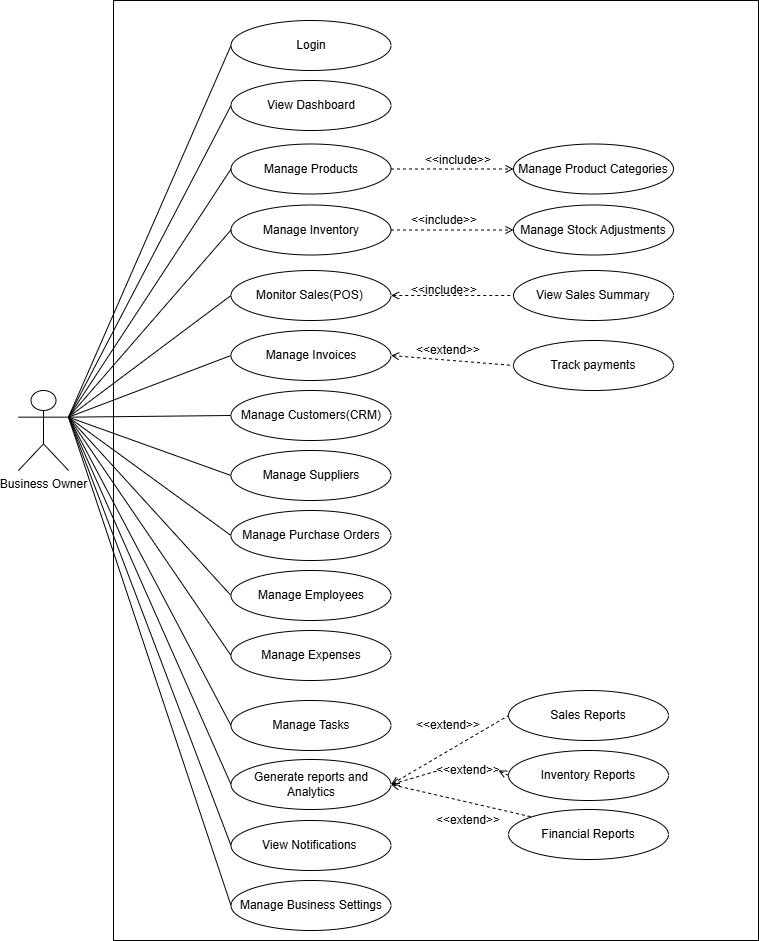

The diagram above was exported from draw.io. Its source (the exported page's mxGraphModel, read from the mxfile embedded in the PNG):
<mxGraphModel dx="690" dy="537" grid="1" gridSize="10" guides="1" tooltips="1" connect="1" arrows="1" fold="1" page="1" pageScale="1" pageWidth="827" pageHeight="1169" math="0" shadow="0">
  <root>
    <mxCell id="0" />
    <mxCell id="1" parent="0" />
    <mxCell id="cMTdIxxWSaLU8N86xYTb-1" parent="1" style="rounded=0;whiteSpace=wrap;html=1;fillColor=none;fontSize=12;" value="" vertex="1">
      <mxGeometry height="940" width="645" x="245" y="410" as="geometry" />
    </mxCell>
    <mxCell id="cMTdIxxWSaLU8N86xYTb-2" parent="1" style="shape=umlActor;verticalLabelPosition=bottom;verticalAlign=top;html=1;outlineConnect=0;fontSize=12;" value="Business Owner" vertex="1">
      <mxGeometry height="80" width="50" x="150" y="800" as="geometry" />
    </mxCell>
    <mxCell id="cMTdIxxWSaLU8N86xYTb-3" parent="1" style="ellipse;whiteSpace=wrap;html=1;fontSize=12;" value="&lt;span&gt;View Dashboard&lt;/span&gt;" vertex="1">
      <mxGeometry height="50" width="160" x="362.5" y="490" as="geometry" />
    </mxCell>
    <mxCell id="cMTdIxxWSaLU8N86xYTb-4" parent="1" style="ellipse;whiteSpace=wrap;html=1;fontSize=12;" value="&lt;font&gt;Manage Products&lt;/font&gt;" vertex="1">
      <mxGeometry height="50" width="160" x="362.5" y="553.5" as="geometry" />
    </mxCell>
    <mxCell id="cMTdIxxWSaLU8N86xYTb-5" parent="1" style="ellipse;whiteSpace=wrap;html=1;fontSize=12;" value="&lt;span&gt;Manage Inventory&lt;/span&gt;" vertex="1">
      <mxGeometry height="50" width="160" x="362.5" y="614.5" as="geometry" />
    </mxCell>
    <mxCell id="cMTdIxxWSaLU8N86xYTb-6" parent="1" style="ellipse;whiteSpace=wrap;html=1;fontSize=12;" value="Monitor Sales(POS)&amp;nbsp;" vertex="1">
      <mxGeometry height="50" width="160" x="362.5" y="680" as="geometry" />
    </mxCell>
    <mxCell id="cMTdIxxWSaLU8N86xYTb-7" parent="1" style="ellipse;whiteSpace=wrap;html=1;fontSize=12;" value="Manage Invoices" vertex="1">
      <mxGeometry height="50" width="160" x="362.5" y="740" as="geometry" />
    </mxCell>
    <mxCell id="cMTdIxxWSaLU8N86xYTb-8" edge="1" parent="1" source="cMTdIxxWSaLU8N86xYTb-2" style="endArrow=none;html=1;rounded=0;exitX=1;exitY=0.3333333333333333;exitDx=0;exitDy=0;exitPerimeter=0;entryX=0;entryY=0.5;entryDx=0;entryDy=0;fontSize=12;" target="cMTdIxxWSaLU8N86xYTb-4" value="">
      <mxGeometry height="50" relative="1" width="50" as="geometry">
        <mxPoint x="440" y="620" as="sourcePoint" />
        <mxPoint x="490" y="570" as="targetPoint" />
      </mxGeometry>
    </mxCell>
    <mxCell id="cMTdIxxWSaLU8N86xYTb-9" edge="1" parent="1" source="cMTdIxxWSaLU8N86xYTb-2" style="endArrow=none;html=1;rounded=0;entryX=0;entryY=0.5;entryDx=0;entryDy=0;exitX=1;exitY=0.3333333333333333;exitDx=0;exitDy=0;exitPerimeter=0;fontSize=12;" target="cMTdIxxWSaLU8N86xYTb-3" value="">
      <mxGeometry height="50" relative="1" width="50" as="geometry">
        <mxPoint x="250" y="590" as="sourcePoint" />
        <mxPoint x="490" y="570" as="targetPoint" />
      </mxGeometry>
    </mxCell>
    <mxCell id="cMTdIxxWSaLU8N86xYTb-10" edge="1" parent="1" source="cMTdIxxWSaLU8N86xYTb-7" style="endArrow=none;html=1;rounded=0;entryX=1;entryY=0.3333333333333333;entryDx=0;entryDy=0;entryPerimeter=0;exitX=0;exitY=0.5;exitDx=0;exitDy=0;fontSize=12;" target="cMTdIxxWSaLU8N86xYTb-2" value="">
      <mxGeometry height="50" relative="1" width="50" as="geometry">
        <mxPoint x="440" y="620" as="sourcePoint" />
        <mxPoint x="490" y="570" as="targetPoint" />
      </mxGeometry>
    </mxCell>
    <mxCell id="cMTdIxxWSaLU8N86xYTb-11" edge="1" parent="1" source="cMTdIxxWSaLU8N86xYTb-6" style="endArrow=none;html=1;rounded=0;entryX=1;entryY=0.3333333333333333;entryDx=0;entryDy=0;entryPerimeter=0;exitX=0;exitY=0.5;exitDx=0;exitDy=0;fontSize=12;" target="cMTdIxxWSaLU8N86xYTb-2" value="">
      <mxGeometry height="50" relative="1" width="50" as="geometry">
        <mxPoint x="440" y="620" as="sourcePoint" />
        <mxPoint x="490" y="570" as="targetPoint" />
      </mxGeometry>
    </mxCell>
    <mxCell id="cMTdIxxWSaLU8N86xYTb-12" edge="1" parent="1" source="cMTdIxxWSaLU8N86xYTb-2" style="endArrow=none;html=1;rounded=0;exitX=1;exitY=0.3333333333333333;exitDx=0;exitDy=0;exitPerimeter=0;entryX=0;entryY=0.5;entryDx=0;entryDy=0;fontSize=12;" target="cMTdIxxWSaLU8N86xYTb-5" value="">
      <mxGeometry height="50" relative="1" width="50" as="geometry">
        <mxPoint x="440" y="620" as="sourcePoint" />
        <mxPoint x="490" y="570" as="targetPoint" />
      </mxGeometry>
    </mxCell>
    <mxCell id="cMTdIxxWSaLU8N86xYTb-13" parent="1" style="ellipse;whiteSpace=wrap;html=1;fontSize=12;" value="Manage Stock Adjustments" vertex="1">
      <mxGeometry height="50" width="160" x="645" y="614.5" as="geometry" />
    </mxCell>
    <mxCell id="cMTdIxxWSaLU8N86xYTb-14" edge="1" parent="1" source="cMTdIxxWSaLU8N86xYTb-5" style="endArrow=open;dashed=1;html=1;rounded=0;entryX=0;entryY=0.5;entryDx=0;entryDy=0;exitX=1;exitY=0.5;exitDx=0;exitDy=0;fontSize=12;endFill=0;startArrow=none;startFill=0;" target="cMTdIxxWSaLU8N86xYTb-13" value="">
      <mxGeometry height="50" relative="1" width="50" as="geometry">
        <mxPoint x="440" y="620" as="sourcePoint" />
        <mxPoint x="490" y="570" as="targetPoint" />
      </mxGeometry>
    </mxCell>
    <mxCell id="cMTdIxxWSaLU8N86xYTb-15" parent="1" style="text;html=1;whiteSpace=wrap;strokeColor=none;fillColor=none;align=center;verticalAlign=middle;rounded=0;fontSize=12;" value="&amp;lt;&amp;lt;include&amp;gt;&amp;gt;" vertex="1">
      <mxGeometry height="30" width="60" x="546" y="614.5" as="geometry" />
    </mxCell>
    <mxCell id="cMTdIxxWSaLU8N86xYTb-16" parent="1" style="ellipse;whiteSpace=wrap;html=1;fontSize=12;" value="Manage Customers(CRM)" vertex="1">
      <mxGeometry height="50" width="160" x="362.5" y="800" as="geometry" />
    </mxCell>
    <mxCell id="cMTdIxxWSaLU8N86xYTb-17" parent="1" style="ellipse;whiteSpace=wrap;html=1;fontSize=12;" value="Manage Product Categories" vertex="1">
      <mxGeometry height="50" width="160" x="645" y="553.5" as="geometry" />
    </mxCell>
    <mxCell id="cMTdIxxWSaLU8N86xYTb-18" parent="1" style="ellipse;whiteSpace=wrap;html=1;fontSize=12;" value="View Sales Summary" vertex="1">
      <mxGeometry height="50" width="160" x="645" y="680" as="geometry" />
    </mxCell>
    <mxCell id="cMTdIxxWSaLU8N86xYTb-19" parent="1" style="ellipse;whiteSpace=wrap;html=1;fontSize=12;" value="Track payments" vertex="1">
      <mxGeometry height="50" width="160" x="645" y="750" as="geometry" />
    </mxCell>
    <mxCell id="cMTdIxxWSaLU8N86xYTb-20" edge="1" parent="1" source="cMTdIxxWSaLU8N86xYTb-4" style="endArrow=open;dashed=1;html=1;rounded=0;entryX=0;entryY=0.5;entryDx=0;entryDy=0;exitX=1;exitY=0.5;exitDx=0;exitDy=0;fontSize=12;endFill=0;startArrow=none;startFill=0;" target="cMTdIxxWSaLU8N86xYTb-17" value="">
      <mxGeometry height="50" relative="1" width="50" as="geometry">
        <mxPoint x="480" y="660" as="sourcePoint" />
        <mxPoint x="580" y="660" as="targetPoint" />
      </mxGeometry>
    </mxCell>
    <mxCell id="cMTdIxxWSaLU8N86xYTb-21" edge="1" parent="1" source="cMTdIxxWSaLU8N86xYTb-6" style="endArrow=none;dashed=1;html=1;rounded=0;entryX=0;entryY=0.5;entryDx=0;entryDy=0;exitX=1;exitY=0.5;exitDx=0;exitDy=0;fontSize=12;endFill=0;startArrow=open;startFill=0;" target="cMTdIxxWSaLU8N86xYTb-18" value="">
      <mxGeometry height="50" relative="1" width="50" as="geometry">
        <mxPoint x="626" y="735" as="sourcePoint" />
        <mxPoint x="560" y="810" as="targetPoint" />
      </mxGeometry>
    </mxCell>
    <mxCell id="cMTdIxxWSaLU8N86xYTb-22" edge="1" parent="1" source="cMTdIxxWSaLU8N86xYTb-7" style="endArrow=none;dashed=1;html=1;rounded=0;entryX=0;entryY=0.5;entryDx=0;entryDy=0;fontSize=12;startArrow=open;startFill=0;exitX=1;exitY=0.5;exitDx=0;exitDy=0;" target="cMTdIxxWSaLU8N86xYTb-19" value="">
      <mxGeometry height="50" relative="1" width="50" as="geometry">
        <mxPoint x="460" y="875" as="sourcePoint" />
        <mxPoint x="550" y="940" as="targetPoint" />
      </mxGeometry>
    </mxCell>
    <mxCell id="cMTdIxxWSaLU8N86xYTb-23" parent="1" style="text;html=1;whiteSpace=wrap;strokeColor=none;fillColor=none;align=center;verticalAlign=middle;rounded=0;fontSize=12;" value="&amp;lt;&amp;lt;include&amp;gt;&amp;gt;" vertex="1">
      <mxGeometry height="30" width="60" x="560" y="555" as="geometry" />
    </mxCell>
    <mxCell id="cMTdIxxWSaLU8N86xYTb-24" parent="1" style="text;html=1;whiteSpace=wrap;strokeColor=none;fillColor=none;align=center;verticalAlign=middle;rounded=0;fontSize=12;" value="&lt;span class=&quot;math-inline&quot; data-math=&quot;\xrightarrow{\text{&amp;lt;&amp;lt;extend&amp;gt;&amp;gt;}}&quot; data-index-in-node=&quot;24&quot; style=&quot;font-family: &amp;quot;Google Sans Text&amp;quot;, sans-serif !important; line-height: 1.15 !important; margin-top: 0px !important; margin-left: 0px !important; margin-right: 0px !important;&quot;&gt;&amp;lt;&amp;lt;extend&lt;/span&gt;&amp;gt;&amp;gt;" vertex="1">
      <mxGeometry height="40" width="60" x="550" y="740" as="geometry" />
    </mxCell>
    <mxCell id="cMTdIxxWSaLU8N86xYTb-25" edge="1" parent="1" source="cMTdIxxWSaLU8N86xYTb-16" style="endArrow=none;html=1;rounded=0;exitX=0;exitY=0.5;exitDx=0;exitDy=0;entryX=1;entryY=0.3333333333333333;entryDx=0;entryDy=0;entryPerimeter=0;fontSize=12;" target="cMTdIxxWSaLU8N86xYTb-2" value="">
      <mxGeometry height="50" relative="1" width="50" as="geometry">
        <mxPoint x="470" y="700" as="sourcePoint" />
        <mxPoint x="240" y="600" as="targetPoint" />
      </mxGeometry>
    </mxCell>
    <mxCell id="cMTdIxxWSaLU8N86xYTb-26" parent="1" style="text;html=1;whiteSpace=wrap;strokeColor=none;fillColor=none;align=center;verticalAlign=middle;rounded=0;fontSize=12;" value="&amp;lt;&amp;lt;include&amp;gt;&amp;gt;" vertex="1">
      <mxGeometry height="40" width="60" x="546" y="680" as="geometry" />
    </mxCell>
    <mxCell id="cMTdIxxWSaLU8N86xYTb-27" parent="1" style="ellipse;whiteSpace=wrap;html=1;fontSize=12;" value="Login" vertex="1">
      <mxGeometry height="50" width="160" x="362.5" y="430" as="geometry" />
    </mxCell>
    <mxCell id="cMTdIxxWSaLU8N86xYTb-28" edge="1" parent="1" source="cMTdIxxWSaLU8N86xYTb-2" style="endArrow=none;html=1;rounded=0;exitX=1;exitY=0.3333333333333333;exitDx=0;exitDy=0;exitPerimeter=0;entryX=0;entryY=0.5;entryDx=0;entryDy=0;" target="cMTdIxxWSaLU8N86xYTb-27" value="">
      <mxGeometry height="50" relative="1" width="50" as="geometry">
        <mxPoint x="540" y="620" as="sourcePoint" />
        <mxPoint x="590" y="570" as="targetPoint" />
      </mxGeometry>
    </mxCell>
    <mxCell id="cMTdIxxWSaLU8N86xYTb-29" parent="1" style="ellipse;whiteSpace=wrap;html=1;fontSize=12;" value="Manage Suppliers" vertex="1">
      <mxGeometry height="50" width="160" x="362.5" y="860" as="geometry" />
    </mxCell>
    <mxCell id="cMTdIxxWSaLU8N86xYTb-30" parent="1" style="ellipse;whiteSpace=wrap;html=1;fontSize=12;" value="Manage Purchase Orders" vertex="1">
      <mxGeometry height="50" width="160" x="362.5" y="920" as="geometry" />
    </mxCell>
    <mxCell id="cMTdIxxWSaLU8N86xYTb-31" edge="1" parent="1" source="cMTdIxxWSaLU8N86xYTb-29" style="endArrow=none;html=1;rounded=0;exitX=0;exitY=0.5;exitDx=0;exitDy=0;entryX=1;entryY=0.3333333333333333;entryDx=0;entryDy=0;entryPerimeter=0;fontSize=12;" target="cMTdIxxWSaLU8N86xYTb-2" value="">
      <mxGeometry height="50" relative="1" width="50" as="geometry">
        <mxPoint x="170" y="830" as="sourcePoint" />
        <mxPoint x="7" y="622" as="targetPoint" />
      </mxGeometry>
    </mxCell>
    <mxCell id="cMTdIxxWSaLU8N86xYTb-32" edge="1" parent="1" source="cMTdIxxWSaLU8N86xYTb-30" style="endArrow=none;html=1;rounded=0;exitX=0;exitY=0.5;exitDx=0;exitDy=0;entryX=1;entryY=0.3333333333333333;entryDx=0;entryDy=0;entryPerimeter=0;fontSize=12;" target="cMTdIxxWSaLU8N86xYTb-2" value="">
      <mxGeometry height="50" relative="1" width="50" as="geometry">
        <mxPoint x="150" y="820" as="sourcePoint" />
        <mxPoint x="-13" y="612" as="targetPoint" />
      </mxGeometry>
    </mxCell>
    <mxCell id="cMTdIxxWSaLU8N86xYTb-33" parent="1" style="ellipse;whiteSpace=wrap;html=1;fontSize=12;" value="Manage Employees" vertex="1">
      <mxGeometry height="50" width="160" x="362.5" y="980" as="geometry" />
    </mxCell>
    <mxCell id="cMTdIxxWSaLU8N86xYTb-34" parent="1" style="ellipse;whiteSpace=wrap;html=1;fontSize=12;" value="Manage Expenses" vertex="1">
      <mxGeometry height="50" width="160" x="362.5" y="1040" as="geometry" />
    </mxCell>
    <mxCell id="cMTdIxxWSaLU8N86xYTb-35" parent="1" style="ellipse;whiteSpace=wrap;html=1;fontSize=12;" value="Manage Tasks" vertex="1">
      <mxGeometry height="50" width="160" x="362.5" y="1110" as="geometry" />
    </mxCell>
    <mxCell id="cMTdIxxWSaLU8N86xYTb-36" parent="1" style="ellipse;whiteSpace=wrap;html=1;fontSize=12;" value="Generate reports and Analytics" vertex="1">
      <mxGeometry height="50" width="160" x="362.5" y="1169" as="geometry" />
    </mxCell>
    <mxCell id="cMTdIxxWSaLU8N86xYTb-37" parent="1" style="ellipse;whiteSpace=wrap;html=1;fontSize=12;" value="View Notifications&amp;nbsp;" vertex="1">
      <mxGeometry height="50" width="160" x="362.5" y="1230" as="geometry" />
    </mxCell>
    <mxCell id="cMTdIxxWSaLU8N86xYTb-38" parent="1" style="ellipse;whiteSpace=wrap;html=1;fontSize=12;" value="Manage Business Settings" vertex="1">
      <mxGeometry height="50" width="160" x="362.5" y="1290" as="geometry" />
    </mxCell>
    <mxCell id="cMTdIxxWSaLU8N86xYTb-41" edge="1" parent="1" source="cMTdIxxWSaLU8N86xYTb-33" style="endArrow=none;html=1;rounded=0;exitX=0;exitY=0.5;exitDx=0;exitDy=0;entryX=1;entryY=0.3333333333333333;entryDx=0;entryDy=0;entryPerimeter=0;fontSize=12;" target="cMTdIxxWSaLU8N86xYTb-2" value="">
      <mxGeometry height="50" relative="1" width="50" as="geometry">
        <mxPoint x="373" y="955" as="sourcePoint" />
        <mxPoint x="220" y="837" as="targetPoint" />
      </mxGeometry>
    </mxCell>
    <mxCell id="cMTdIxxWSaLU8N86xYTb-42" edge="1" parent="1" source="cMTdIxxWSaLU8N86xYTb-34" style="endArrow=none;html=1;rounded=0;exitX=0;exitY=0.5;exitDx=0;exitDy=0;entryX=1;entryY=0.3333333333333333;entryDx=0;entryDy=0;entryPerimeter=0;fontSize=12;" target="cMTdIxxWSaLU8N86xYTb-2" value="">
      <mxGeometry height="50" relative="1" width="50" as="geometry">
        <mxPoint x="373" y="1015" as="sourcePoint" />
        <mxPoint x="220" y="837" as="targetPoint" />
      </mxGeometry>
    </mxCell>
    <mxCell id="cMTdIxxWSaLU8N86xYTb-43" edge="1" parent="1" source="cMTdIxxWSaLU8N86xYTb-35" style="endArrow=none;html=1;rounded=0;exitX=0;exitY=0.5;exitDx=0;exitDy=0;entryX=1;entryY=0.3333333333333333;entryDx=0;entryDy=0;entryPerimeter=0;fontSize=12;" target="cMTdIxxWSaLU8N86xYTb-2" value="">
      <mxGeometry height="50" relative="1" width="50" as="geometry">
        <mxPoint x="373" y="1075" as="sourcePoint" />
        <mxPoint x="220" y="837" as="targetPoint" />
      </mxGeometry>
    </mxCell>
    <mxCell id="cMTdIxxWSaLU8N86xYTb-44" edge="1" parent="1" source="cMTdIxxWSaLU8N86xYTb-36" style="endArrow=none;html=1;rounded=0;exitX=0;exitY=0.5;exitDx=0;exitDy=0;entryX=1;entryY=0.3333333333333333;entryDx=0;entryDy=0;entryPerimeter=0;fontSize=12;" target="cMTdIxxWSaLU8N86xYTb-2" value="">
      <mxGeometry height="50" relative="1" width="50" as="geometry">
        <mxPoint x="373" y="1145" as="sourcePoint" />
        <mxPoint x="220" y="837" as="targetPoint" />
      </mxGeometry>
    </mxCell>
    <mxCell id="cMTdIxxWSaLU8N86xYTb-45" edge="1" parent="1" source="cMTdIxxWSaLU8N86xYTb-37" style="endArrow=none;html=1;rounded=0;exitX=0;exitY=0.5;exitDx=0;exitDy=0;entryX=1;entryY=0.3333333333333333;entryDx=0;entryDy=0;entryPerimeter=0;fontSize=12;" target="cMTdIxxWSaLU8N86xYTb-2" value="">
      <mxGeometry height="50" relative="1" width="50" as="geometry">
        <mxPoint x="373" y="1204" as="sourcePoint" />
        <mxPoint x="230" y="847" as="targetPoint" />
      </mxGeometry>
    </mxCell>
    <mxCell id="cMTdIxxWSaLU8N86xYTb-46" edge="1" parent="1" source="cMTdIxxWSaLU8N86xYTb-38" style="endArrow=none;html=1;rounded=0;exitX=0;exitY=0.5;exitDx=0;exitDy=0;entryX=1;entryY=0.3333333333333333;entryDx=0;entryDy=0;entryPerimeter=0;fontSize=12;" target="cMTdIxxWSaLU8N86xYTb-2" value="">
      <mxGeometry height="50" relative="1" width="50" as="geometry">
        <mxPoint x="373" y="1265" as="sourcePoint" />
        <mxPoint x="220" y="837" as="targetPoint" />
      </mxGeometry>
    </mxCell>
    <mxCell id="cMTdIxxWSaLU8N86xYTb-47" parent="1" style="ellipse;whiteSpace=wrap;html=1;fontSize=12;" value="Sales Reports" vertex="1">
      <mxGeometry height="50" width="160" x="640" y="1100" as="geometry" />
    </mxCell>
    <mxCell id="cMTdIxxWSaLU8N86xYTb-48" parent="1" style="ellipse;whiteSpace=wrap;html=1;fontSize=12;" value="Inventory Reports" vertex="1">
      <mxGeometry height="50" width="160" x="640" y="1160" as="geometry" />
    </mxCell>
    <mxCell id="cMTdIxxWSaLU8N86xYTb-49" parent="1" style="ellipse;whiteSpace=wrap;html=1;fontSize=12;" value="Financial Reports" vertex="1">
      <mxGeometry height="50" width="160" x="640" y="1219" as="geometry" />
    </mxCell>
    <mxCell id="cMTdIxxWSaLU8N86xYTb-50" edge="1" parent="1" source="cMTdIxxWSaLU8N86xYTb-55" style="endArrow=none;dashed=1;html=1;rounded=0;entryX=0;entryY=0.5;entryDx=0;entryDy=0;fontSize=12;startArrow=open;startFill=0;exitX=1;exitY=0.5;exitDx=0;exitDy=0;" target="cMTdIxxWSaLU8N86xYTb-48" value="">
      <mxGeometry height="50" relative="1" width="50" as="geometry">
        <mxPoint x="522.5" y="1200" as="sourcePoint" />
        <mxPoint x="644.5" y="1210" as="targetPoint" />
      </mxGeometry>
    </mxCell>
    <mxCell id="cMTdIxxWSaLU8N86xYTb-51" edge="1" parent="1" source="cMTdIxxWSaLU8N86xYTb-36" style="endArrow=none;dashed=1;html=1;rounded=0;entryX=0;entryY=0;entryDx=0;entryDy=0;fontSize=12;startArrow=open;startFill=0;exitX=1;exitY=0.5;exitDx=0;exitDy=0;" target="cMTdIxxWSaLU8N86xYTb-49" value="">
      <mxGeometry height="50" relative="1" width="50" as="geometry">
        <mxPoint x="516.5" y="1229" as="sourcePoint" />
        <mxPoint x="638.5" y="1239" as="targetPoint" />
      </mxGeometry>
    </mxCell>
    <mxCell id="cMTdIxxWSaLU8N86xYTb-53" edge="1" parent="1" source="cMTdIxxWSaLU8N86xYTb-36" style="endArrow=none;dashed=1;html=1;rounded=0;entryX=0;entryY=0.5;entryDx=0;entryDy=0;fontSize=12;startArrow=open;startFill=0;exitX=1;exitY=0.5;exitDx=0;exitDy=0;" target="cMTdIxxWSaLU8N86xYTb-47" value="">
      <mxGeometry height="50" relative="1" width="50" as="geometry">
        <mxPoint x="533" y="1204" as="sourcePoint" />
        <mxPoint x="643" y="1247" as="targetPoint" />
      </mxGeometry>
    </mxCell>
    <mxCell id="cMTdIxxWSaLU8N86xYTb-54" parent="1" style="text;html=1;whiteSpace=wrap;strokeColor=none;fillColor=none;align=center;verticalAlign=middle;rounded=0;fontSize=12;" value="&lt;span class=&quot;math-inline&quot; data-math=&quot;\xrightarrow{\text{&amp;lt;&amp;lt;extend&amp;gt;&amp;gt;}}&quot; data-index-in-node=&quot;24&quot; style=&quot;font-family: &amp;quot;Google Sans Text&amp;quot;, sans-serif !important; line-height: 1.15 !important; margin-top: 0px !important; margin-left: 0px !important; margin-right: 0px !important;&quot;&gt;&amp;lt;&amp;lt;extend&lt;/span&gt;&amp;gt;&amp;gt;" vertex="1">
      <mxGeometry height="40" width="60" x="550" y="1115" as="geometry" />
    </mxCell>
    <mxCell id="cMTdIxxWSaLU8N86xYTb-56" edge="1" parent="1" source="cMTdIxxWSaLU8N86xYTb-36" style="endArrow=none;dashed=1;html=1;rounded=0;entryX=0;entryY=0.5;entryDx=0;entryDy=0;fontSize=12;startArrow=open;startFill=0;exitX=1;exitY=0.5;exitDx=0;exitDy=0;" target="cMTdIxxWSaLU8N86xYTb-55" value="">
      <mxGeometry height="50" relative="1" width="50" as="geometry">
        <mxPoint x="523" y="1194" as="sourcePoint" />
        <mxPoint x="640" y="1185" as="targetPoint" />
      </mxGeometry>
    </mxCell>
    <mxCell id="cMTdIxxWSaLU8N86xYTb-55" parent="1" style="text;html=1;whiteSpace=wrap;strokeColor=none;fillColor=none;align=center;verticalAlign=middle;rounded=0;fontSize=12;" value="&lt;span class=&quot;math-inline&quot; data-math=&quot;\xrightarrow{\text{&amp;lt;&amp;lt;extend&amp;gt;&amp;gt;}}&quot; data-index-in-node=&quot;24&quot; style=&quot;font-family: &amp;quot;Google Sans Text&amp;quot;, sans-serif !important; line-height: 1.15 !important; margin-top: 0px !important; margin-left: 0px !important; margin-right: 0px !important;&quot;&gt;&amp;lt;&amp;lt;extend&lt;/span&gt;&amp;gt;&amp;gt;" vertex="1">
      <mxGeometry height="40" width="60" x="570" y="1160" as="geometry" />
    </mxCell>
    <mxCell id="cMTdIxxWSaLU8N86xYTb-57" parent="1" style="text;html=1;whiteSpace=wrap;strokeColor=none;fillColor=none;align=center;verticalAlign=middle;rounded=0;fontSize=12;" value="&lt;span class=&quot;math-inline&quot; data-math=&quot;\xrightarrow{\text{&amp;lt;&amp;lt;extend&amp;gt;&amp;gt;}}&quot; data-index-in-node=&quot;24&quot; style=&quot;font-family: &amp;quot;Google Sans Text&amp;quot;, sans-serif !important; line-height: 1.15 !important; margin-top: 0px !important; margin-left: 0px !important; margin-right: 0px !important;&quot;&gt;&amp;lt;&amp;lt;extend&lt;/span&gt;&amp;gt;&amp;gt;" vertex="1">
      <mxGeometry height="40" width="60" x="570" y="1210" as="geometry" />
    </mxCell>
  </root>
</mxGraphModel>